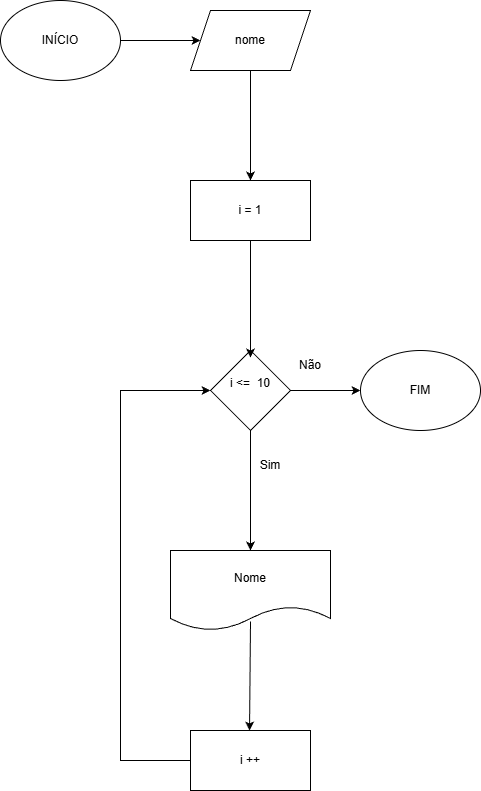

The diagram above was exported from draw.io. Its source (the exported page's mxGraphModel, read from the mxfile embedded in the PNG):
<mxGraphModel dx="690" dy="374" grid="1" gridSize="10" guides="1" tooltips="1" connect="1" arrows="1" fold="1" page="1" pageScale="1" pageWidth="827" pageHeight="1169" math="0" shadow="0">
  <root>
    <mxCell id="0" />
    <mxCell id="1" parent="0" />
    <mxCell id="Ug-PdlU3B1ElZbBmzcW9-12" edge="1" parent="1" source="_7OnG4RxN4UGatzu6ITZ-1" style="edgeStyle=orthogonalEdgeStyle;rounded=0;orthogonalLoop=1;jettySize=auto;html=1;exitX=1;exitY=0.5;exitDx=0;exitDy=0;entryX=0;entryY=0.5;entryDx=0;entryDy=0;" target="Ug-PdlU3B1ElZbBmzcW9-10">
      <mxGeometry relative="1" as="geometry" />
    </mxCell>
    <mxCell id="_7OnG4RxN4UGatzu6ITZ-1" parent="1" style="ellipse;whiteSpace=wrap;html=1;" value="INÍCIO" vertex="1">
      <mxGeometry height="80" width="120" x="70" y="10" as="geometry" />
    </mxCell>
    <mxCell id="_7OnG4RxN4UGatzu6ITZ-3" parent="1" style="rounded=0;whiteSpace=wrap;html=1;" value="i = 1" vertex="1">
      <mxGeometry height="60" width="120" x="260" y="190" as="geometry" />
    </mxCell>
    <mxCell id="Ug-PdlU3B1ElZbBmzcW9-14" edge="1" parent="1" source="_7OnG4RxN4UGatzu6ITZ-7" style="edgeStyle=orthogonalEdgeStyle;rounded=0;orthogonalLoop=1;jettySize=auto;html=1;exitX=1;exitY=0.5;exitDx=0;exitDy=0;" target="_7OnG4RxN4UGatzu6ITZ-8">
      <mxGeometry relative="1" as="geometry" />
    </mxCell>
    <mxCell id="_7OnG4RxN4UGatzu6ITZ-7" parent="1" style="rhombus;whiteSpace=wrap;html=1;" value="i &amp;lt;=&amp;nbsp; 10&lt;div&gt;&lt;br&gt;&lt;/div&gt;" vertex="1">
      <mxGeometry height="80" width="80" x="280" y="360" as="geometry" />
    </mxCell>
    <mxCell id="_7OnG4RxN4UGatzu6ITZ-8" parent="1" style="ellipse;whiteSpace=wrap;html=1;" value="FIM" vertex="1">
      <mxGeometry height="80" width="120" x="430" y="360" as="geometry" />
    </mxCell>
    <mxCell id="_7OnG4RxN4UGatzu6ITZ-10" edge="1" parent="1" source="_7OnG4RxN4UGatzu6ITZ-7" style="endArrow=classic;html=1;rounded=0;exitX=0.5;exitY=1;exitDx=0;exitDy=0;entryX=0.5;entryY=0;entryDx=0;entryDy=0;" target="_7OnG4RxN4UGatzu6ITZ-11" value="">
      <mxGeometry height="50" relative="1" width="50" as="geometry">
        <mxPoint x="300" y="650" as="sourcePoint" />
        <mxPoint x="320" y="550" as="targetPoint" />
      </mxGeometry>
    </mxCell>
    <mxCell id="_7OnG4RxN4UGatzu6ITZ-11" parent="1" style="shape=document;whiteSpace=wrap;html=1;boundedLbl=1;" value="Nome" vertex="1">
      <mxGeometry height="80" width="160" x="240" y="560" as="geometry" />
    </mxCell>
    <mxCell id="Ug-PdlU3B1ElZbBmzcW9-6" edge="1" parent="1" source="_7OnG4RxN4UGatzu6ITZ-14" style="edgeStyle=orthogonalEdgeStyle;rounded=0;orthogonalLoop=1;jettySize=auto;html=1;exitX=0;exitY=0.5;exitDx=0;exitDy=0;entryX=0;entryY=0.5;entryDx=0;entryDy=0;" target="_7OnG4RxN4UGatzu6ITZ-7">
      <mxGeometry relative="1" as="geometry">
        <Array as="points">
          <mxPoint x="190" y="770" />
          <mxPoint x="190" y="400" />
        </Array>
        <mxPoint x="180" y="730" as="targetPoint" />
      </mxGeometry>
    </mxCell>
    <mxCell id="_7OnG4RxN4UGatzu6ITZ-14" parent="1" style="rounded=0;whiteSpace=wrap;html=1;" value="i ++" vertex="1">
      <mxGeometry height="60" width="120" x="260" y="740" as="geometry" />
    </mxCell>
    <mxCell id="_7OnG4RxN4UGatzu6ITZ-15" edge="1" parent="1" source="_7OnG4RxN4UGatzu6ITZ-11" style="endArrow=classic;html=1;rounded=0;exitX=0.5;exitY=0.888;exitDx=0;exitDy=0;exitPerimeter=0;" value="">
      <mxGeometry height="50" relative="1" width="50" as="geometry">
        <mxPoint x="330" y="650" as="sourcePoint" />
        <mxPoint x="319.04" y="740" as="targetPoint" />
      </mxGeometry>
    </mxCell>
    <mxCell id="Ug-PdlU3B1ElZbBmzcW9-8" parent="1" style="text;html=1;whiteSpace=wrap;strokeColor=none;fillColor=none;align=center;verticalAlign=middle;rounded=0;" value="Não" vertex="1">
      <mxGeometry height="30" width="60" x="350" y="360" as="geometry" />
    </mxCell>
    <mxCell id="Ug-PdlU3B1ElZbBmzcW9-9" parent="1" style="text;html=1;whiteSpace=wrap;strokeColor=none;fillColor=none;align=center;verticalAlign=middle;rounded=0;" value="Sim" vertex="1">
      <mxGeometry height="30" width="60" x="310" y="460" as="geometry" />
    </mxCell>
    <mxCell id="Ug-PdlU3B1ElZbBmzcW9-13" edge="1" parent="1" source="Ug-PdlU3B1ElZbBmzcW9-10" style="edgeStyle=orthogonalEdgeStyle;rounded=0;orthogonalLoop=1;jettySize=auto;html=1;exitX=0.5;exitY=1;exitDx=0;exitDy=0;entryX=0.5;entryY=0;entryDx=0;entryDy=0;" target="_7OnG4RxN4UGatzu6ITZ-3">
      <mxGeometry relative="1" as="geometry" />
    </mxCell>
    <mxCell id="Ug-PdlU3B1ElZbBmzcW9-10" parent="1" style="shape=parallelogram;perimeter=parallelogramPerimeter;whiteSpace=wrap;html=1;fixedSize=1;" value="nome" vertex="1">
      <mxGeometry height="60" width="120" x="260" y="20" as="geometry" />
    </mxCell>
    <mxCell id="Ug-PdlU3B1ElZbBmzcW9-15" edge="1" parent="1" source="_7OnG4RxN4UGatzu6ITZ-3" style="edgeStyle=orthogonalEdgeStyle;rounded=0;orthogonalLoop=1;jettySize=auto;html=1;exitX=0.5;exitY=1;exitDx=0;exitDy=0;entryX=0.5;entryY=0.088;entryDx=0;entryDy=0;entryPerimeter=0;" target="_7OnG4RxN4UGatzu6ITZ-7">
      <mxGeometry relative="1" as="geometry" />
    </mxCell>
  </root>
</mxGraphModel>